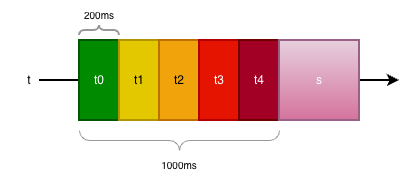

The diagram above was exported from draw.io. Its source (the exported page's mxGraphModel, read from the mxfile embedded in the PNG):
<mxGraphModel dx="1722" dy="1016" grid="1" gridSize="10" guides="1" tooltips="1" connect="1" arrows="1" fold="1" page="1" pageScale="1" pageWidth="827" pageHeight="1169" background="#ffffff" math="0" shadow="0">
  <root>
    <mxCell id="0" />
    <mxCell id="1" parent="0" />
    <mxCell id="zdv_GjLmzYvGGyfS_c-r-1" value="" style="endArrow=classic;html=1;rounded=0;strokeColor=#000000;strokeWidth=2;endFill=1;" edge="1" parent="1">
      <mxGeometry width="50" height="50" relative="1" as="geometry">
        <mxPoint x="80" y="160" as="sourcePoint" />
        <mxPoint x="440" y="160" as="targetPoint" />
      </mxGeometry>
    </mxCell>
    <mxCell id="zdv_GjLmzYvGGyfS_c-r-4" style="edgeStyle=orthogonalEdgeStyle;rounded=0;orthogonalLoop=1;jettySize=auto;html=1;exitX=0.5;exitY=1;exitDx=0;exitDy=0;" edge="1" parent="1" source="zdv_GjLmzYvGGyfS_c-r-3">
      <mxGeometry relative="1" as="geometry">
        <mxPoint x="139.66666666666674" y="210" as="targetPoint" />
      </mxGeometry>
    </mxCell>
    <mxCell id="zdv_GjLmzYvGGyfS_c-r-3" value="t0" style="rounded=0;whiteSpace=wrap;html=1;fillColor=#008a00;fontColor=#ffffff;strokeColor=#005700;strokeWidth=2;" vertex="1" parent="1">
      <mxGeometry x="120" y="120" width="40" height="80" as="geometry" />
    </mxCell>
    <mxCell id="zdv_GjLmzYvGGyfS_c-r-5" value="t1" style="rounded=0;whiteSpace=wrap;html=1;fillColor=#e3c800;fontColor=#000000;strokeColor=#B09500;strokeWidth=2;" vertex="1" parent="1">
      <mxGeometry x="160" y="120" width="40" height="80" as="geometry" />
    </mxCell>
    <mxCell id="zdv_GjLmzYvGGyfS_c-r-6" value="t2" style="rounded=0;whiteSpace=wrap;html=1;fillColor=#f0a30a;fontColor=#000000;strokeColor=#BD7000;strokeWidth=2;" vertex="1" parent="1">
      <mxGeometry x="200" y="120" width="40" height="80" as="geometry" />
    </mxCell>
    <mxCell id="zdv_GjLmzYvGGyfS_c-r-7" value="t3" style="rounded=0;whiteSpace=wrap;html=1;fillColor=#e51400;strokeColor=#B20000;strokeWidth=2;fontColor=#ffffff;" vertex="1" parent="1">
      <mxGeometry x="240" y="120" width="40" height="80" as="geometry" />
    </mxCell>
    <mxCell id="zdv_GjLmzYvGGyfS_c-r-8" value="t4" style="rounded=0;whiteSpace=wrap;html=1;fillColor=#a20025;fontColor=#ffffff;strokeColor=#6F0000;strokeWidth=2;" vertex="1" parent="1">
      <mxGeometry x="280" y="120" width="40" height="80" as="geometry" />
    </mxCell>
    <mxCell id="zdv_GjLmzYvGGyfS_c-r-10" value="s" style="rounded=0;whiteSpace=wrap;html=1;fillColor=#e6d0de;strokeColor=#996185;strokeWidth=2;gradientColor=#d5739d;" vertex="1" parent="1">
      <mxGeometry x="320" y="120" width="80" height="80" as="geometry" />
    </mxCell>
    <mxCell id="zdv_GjLmzYvGGyfS_c-r-11" value="" style="verticalLabelPosition=bottom;shadow=0;dashed=0;align=center;html=1;verticalAlign=top;strokeWidth=2;shape=mxgraph.mockup.markup.curlyBrace;whiteSpace=wrap;strokeColor=#999999;" vertex="1" parent="1">
      <mxGeometry x="120" y="100" width="40" height="20" as="geometry" />
    </mxCell>
    <mxCell id="zdv_GjLmzYvGGyfS_c-r-12" value="&lt;font style=&quot;color: rgb(0, 0, 0); font-size: 10px;&quot;&gt;200ms&lt;/font&gt;" style="text;html=1;whiteSpace=wrap;strokeColor=none;fillColor=none;align=center;verticalAlign=middle;rounded=0;" vertex="1" parent="1">
      <mxGeometry x="110" y="80" width="60" height="30" as="geometry" />
    </mxCell>
    <mxCell id="zdv_GjLmzYvGGyfS_c-r-13" value="" style="verticalLabelPosition=bottom;shadow=0;dashed=0;align=center;html=1;verticalAlign=top;strokeWidth=1;shape=mxgraph.mockup.markup.curlyBrace;whiteSpace=wrap;strokeColor=#999999;direction=west;" vertex="1" parent="1">
      <mxGeometry x="120" y="210" width="200" height="20" as="geometry" />
    </mxCell>
    <mxCell id="zdv_GjLmzYvGGyfS_c-r-14" value="&lt;font style=&quot;color: rgb(0, 0, 0); font-size: 10px;&quot;&gt;1000ms&lt;/font&gt;" style="text;html=1;whiteSpace=wrap;strokeColor=none;fillColor=none;align=center;verticalAlign=middle;rounded=0;" vertex="1" parent="1">
      <mxGeometry x="190" y="230" width="60" height="30" as="geometry" />
    </mxCell>
    <mxCell id="zdv_GjLmzYvGGyfS_c-r-15" value="&lt;font style=&quot;color: rgb(0, 0, 0);&quot;&gt;t&lt;/font&gt;" style="text;html=1;whiteSpace=wrap;strokeColor=none;fillColor=none;align=center;verticalAlign=middle;rounded=0;" vertex="1" parent="1">
      <mxGeometry x="40" y="145" width="60" height="30" as="geometry" />
    </mxCell>
  </root>
</mxGraphModel>